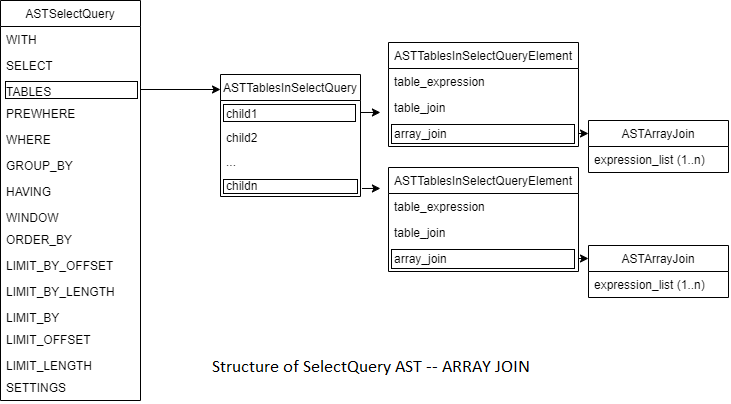

The diagram above was exported from draw.io. Its source (the exported page's mxGraphModel, read from the mxfile embedded in the PNG):
<mxGraphModel dx="1661" dy="742" grid="1" gridSize="10" guides="1" tooltips="1" connect="1" arrows="1" fold="1" page="1" pageScale="1" pageWidth="850" pageHeight="1100" math="0" shadow="0">
  <root>
    <mxCell id="0" />
    <mxCell id="1" parent="0" />
    <mxCell id="2" value="ASTSelectQuery" style="swimlane;fontStyle=0;childLayout=stackLayout;horizontal=1;startSize=26;fillColor=none;horizontalStack=0;resizeParent=1;resizeParentMax=0;resizeLast=0;collapsible=1;marginBottom=0;" vertex="1" parent="1">
      <mxGeometry x="100" y="240" width="140" height="400" as="geometry" />
    </mxCell>
    <mxCell id="3" value="WITH" style="text;strokeColor=none;fillColor=none;align=left;verticalAlign=top;spacingLeft=4;spacingRight=4;overflow=hidden;rotatable=0;points=[[0,0.5],[1,0.5]];portConstraint=eastwest;" vertex="1" parent="2">
      <mxGeometry y="26" width="140" height="26" as="geometry" />
    </mxCell>
    <mxCell id="4" value="SELECT" style="text;strokeColor=none;fillColor=none;align=left;verticalAlign=top;spacingLeft=4;spacingRight=4;overflow=hidden;rotatable=0;points=[[0,0.5],[1,0.5]];portConstraint=eastwest;" vertex="1" parent="2">
      <mxGeometry y="52" width="140" height="26" as="geometry" />
    </mxCell>
    <mxCell id="5" value="TABLES" style="text;strokeColor=none;fillColor=none;align=left;verticalAlign=top;spacingLeft=4;spacingRight=4;overflow=hidden;rotatable=0;points=[[0,0.5],[1,0.5]];portConstraint=eastwest;" vertex="1" parent="2">
      <mxGeometry y="78" width="140" height="22" as="geometry" />
    </mxCell>
    <mxCell id="6" value="PREWHERE" style="text;strokeColor=none;fillColor=none;align=left;verticalAlign=top;spacingLeft=4;spacingRight=4;overflow=hidden;rotatable=0;points=[[0,0.5],[1,0.5]];portConstraint=eastwest;" vertex="1" parent="2">
      <mxGeometry y="100" width="140" height="26" as="geometry" />
    </mxCell>
    <mxCell id="7" value="WHERE" style="text;strokeColor=none;fillColor=none;align=left;verticalAlign=top;spacingLeft=4;spacingRight=4;overflow=hidden;rotatable=0;points=[[0,0.5],[1,0.5]];portConstraint=eastwest;" vertex="1" parent="2">
      <mxGeometry y="126" width="140" height="26" as="geometry" />
    </mxCell>
    <mxCell id="8" value="GROUP_BY" style="text;strokeColor=none;fillColor=none;align=left;verticalAlign=top;spacingLeft=4;spacingRight=4;overflow=hidden;rotatable=0;points=[[0,0.5],[1,0.5]];portConstraint=eastwest;" vertex="1" parent="2">
      <mxGeometry y="152" width="140" height="26" as="geometry" />
    </mxCell>
    <mxCell id="9" value="HAVING" style="text;strokeColor=none;fillColor=none;align=left;verticalAlign=top;spacingLeft=4;spacingRight=4;overflow=hidden;rotatable=0;points=[[0,0.5],[1,0.5]];portConstraint=eastwest;" vertex="1" parent="2">
      <mxGeometry y="178" width="140" height="26" as="geometry" />
    </mxCell>
    <mxCell id="10" value="WINDOW" style="text;strokeColor=none;fillColor=none;align=left;verticalAlign=top;spacingLeft=4;spacingRight=4;overflow=hidden;rotatable=0;points=[[0,0.5],[1,0.5]];portConstraint=eastwest;" vertex="1" parent="2">
      <mxGeometry y="204" width="140" height="22" as="geometry" />
    </mxCell>
    <mxCell id="11" value="ORDER_BY" style="text;strokeColor=none;fillColor=none;align=left;verticalAlign=top;spacingLeft=4;spacingRight=4;overflow=hidden;rotatable=0;points=[[0,0.5],[1,0.5]];portConstraint=eastwest;" vertex="1" parent="2">
      <mxGeometry y="226" width="140" height="26" as="geometry" />
    </mxCell>
    <mxCell id="12" value="LIMIT_BY_OFFSET" style="text;strokeColor=none;fillColor=none;align=left;verticalAlign=top;spacingLeft=4;spacingRight=4;overflow=hidden;rotatable=0;points=[[0,0.5],[1,0.5]];portConstraint=eastwest;" vertex="1" parent="2">
      <mxGeometry y="252" width="140" height="26" as="geometry" />
    </mxCell>
    <mxCell id="13" value="LIMIT_BY_LENGTH" style="text;strokeColor=none;fillColor=none;align=left;verticalAlign=top;spacingLeft=4;spacingRight=4;overflow=hidden;rotatable=0;points=[[0,0.5],[1,0.5]];portConstraint=eastwest;" vertex="1" parent="2">
      <mxGeometry y="278" width="140" height="26" as="geometry" />
    </mxCell>
    <mxCell id="14" value="LIMIT_BY" style="text;strokeColor=none;fillColor=none;align=left;verticalAlign=top;spacingLeft=4;spacingRight=4;overflow=hidden;rotatable=0;points=[[0,0.5],[1,0.5]];portConstraint=eastwest;" vertex="1" parent="2">
      <mxGeometry y="304" width="140" height="22" as="geometry" />
    </mxCell>
    <mxCell id="15" value="LIMIT_OFFSET" style="text;strokeColor=none;fillColor=none;align=left;verticalAlign=top;spacingLeft=4;spacingRight=4;overflow=hidden;rotatable=0;points=[[0,0.5],[1,0.5]];portConstraint=eastwest;" vertex="1" parent="2">
      <mxGeometry y="326" width="140" height="26" as="geometry" />
    </mxCell>
    <mxCell id="16" value="LIMIT_LENGTH" style="text;strokeColor=none;fillColor=none;align=left;verticalAlign=top;spacingLeft=4;spacingRight=4;overflow=hidden;rotatable=0;points=[[0,0.5],[1,0.5]];portConstraint=eastwest;" vertex="1" parent="2">
      <mxGeometry y="352" width="140" height="22" as="geometry" />
    </mxCell>
    <mxCell id="17" value="SETTINGS" style="text;strokeColor=none;fillColor=none;align=left;verticalAlign=top;spacingLeft=4;spacingRight=4;overflow=hidden;rotatable=0;points=[[0,0.5],[1,0.5]];portConstraint=eastwest;" vertex="1" parent="2">
      <mxGeometry y="374" width="140" height="26" as="geometry" />
    </mxCell>
    <mxCell id="18" value="ASTTablesInSelectQueryElement " style="swimlane;fontStyle=0;childLayout=stackLayout;horizontal=1;startSize=26;fillColor=none;horizontalStack=0;resizeParent=1;resizeParentMax=0;resizeLast=0;collapsible=1;marginBottom=0;" vertex="1" parent="1">
      <mxGeometry x="490" y="340" width="190" height="104" as="geometry" />
    </mxCell>
    <mxCell id="19" value="table_expression" style="text;strokeColor=none;fillColor=none;align=left;verticalAlign=top;spacingLeft=4;spacingRight=4;overflow=hidden;rotatable=0;points=[[0,0.5],[1,0.5]];portConstraint=eastwest;" vertex="1" parent="18">
      <mxGeometry y="26" width="190" height="26" as="geometry" />
    </mxCell>
    <mxCell id="20" value="table_join" style="text;strokeColor=none;fillColor=none;align=left;verticalAlign=top;spacingLeft=4;spacingRight=4;overflow=hidden;rotatable=0;points=[[0,0.5],[1,0.5]];portConstraint=eastwest;" vertex="1" parent="18">
      <mxGeometry y="52" width="190" height="26" as="geometry" />
    </mxCell>
    <mxCell id="21" value="array_join " style="text;strokeColor=none;fillColor=none;align=left;verticalAlign=top;spacingLeft=4;spacingRight=4;overflow=hidden;rotatable=0;points=[[0,0.5],[1,0.5]];portConstraint=eastwest;" vertex="1" parent="18">
      <mxGeometry y="78" width="190" height="26" as="geometry" />
    </mxCell>
    <mxCell id="24" style="edgeStyle=none;html=1;exitX=1;exitY=0.5;exitDx=0;exitDy=0;" edge="1" parent="1" source="5">
      <mxGeometry relative="1" as="geometry">
        <mxPoint x="320" y="329" as="targetPoint" />
      </mxGeometry>
    </mxCell>
    <mxCell id="25" value="ASTTablesInSelectQuery" style="swimlane;fontStyle=0;childLayout=stackLayout;horizontal=1;startSize=26;fillColor=none;horizontalStack=0;resizeParent=1;resizeParentMax=0;resizeLast=0;collapsible=1;marginBottom=0;" vertex="1" parent="1">
      <mxGeometry x="320" y="314" width="140" height="122" as="geometry" />
    </mxCell>
    <mxCell id="26" value="child1&#10;&#10;...&#10;&#10;&#10;" style="text;strokeColor=none;fillColor=none;align=left;verticalAlign=top;spacingLeft=4;spacingRight=4;overflow=hidden;rotatable=0;points=[[0,0.5],[1,0.5]];portConstraint=eastwest;" vertex="1" parent="25">
      <mxGeometry y="26" width="140" height="24" as="geometry" />
    </mxCell>
    <mxCell id="37" value="child2" style="text;strokeColor=none;fillColor=none;align=left;verticalAlign=top;spacingLeft=4;spacingRight=4;overflow=hidden;rotatable=0;points=[[0,0.5],[1,0.5]];portConstraint=eastwest;" vertex="1" parent="25">
      <mxGeometry y="50" width="140" height="24" as="geometry" />
    </mxCell>
    <mxCell id="38" value="..." style="text;strokeColor=none;fillColor=none;align=left;verticalAlign=top;spacingLeft=4;spacingRight=4;overflow=hidden;rotatable=0;points=[[0,0.5],[1,0.5]];portConstraint=eastwest;" vertex="1" parent="25">
      <mxGeometry y="74" width="140" height="24" as="geometry" />
    </mxCell>
    <mxCell id="39" value="childn" style="text;strokeColor=none;fillColor=none;align=left;verticalAlign=top;spacingLeft=4;spacingRight=4;overflow=hidden;rotatable=0;points=[[0,0.5],[1,0.5]];portConstraint=eastwest;" vertex="1" parent="25">
      <mxGeometry y="98" width="140" height="24" as="geometry" />
    </mxCell>
    <mxCell id="32" value="ASTArrayJoin" style="swimlane;fontStyle=0;childLayout=stackLayout;horizontal=1;startSize=26;fillColor=none;horizontalStack=0;resizeParent=1;resizeParentMax=0;resizeLast=0;collapsible=1;marginBottom=0;" vertex="1" parent="1">
      <mxGeometry x="690" y="418" width="140" height="52" as="geometry" />
    </mxCell>
    <mxCell id="33" value="expression_list (1..n)" style="text;strokeColor=none;fillColor=none;align=left;verticalAlign=top;spacingLeft=4;spacingRight=4;overflow=hidden;rotatable=0;points=[[0,0.5],[1,0.5]];portConstraint=eastwest;" vertex="1" parent="32">
      <mxGeometry y="26" width="140" height="26" as="geometry" />
    </mxCell>
    <mxCell id="36" style="edgeStyle=none;html=1;exitX=1;exitY=0.5;exitDx=0;exitDy=0;entryX=0;entryY=0.25;entryDx=0;entryDy=0;" edge="1" parent="1" source="21" target="32">
      <mxGeometry relative="1" as="geometry" />
    </mxCell>
    <mxCell id="40" style="edgeStyle=none;html=1;exitX=1;exitY=0.5;exitDx=0;exitDy=0;entryX=-0.053;entryY=0.115;entryDx=0;entryDy=0;entryPerimeter=0;" edge="1" parent="1" source="26" target="18">
      <mxGeometry relative="1" as="geometry" />
    </mxCell>
  </root>
</mxGraphModel>